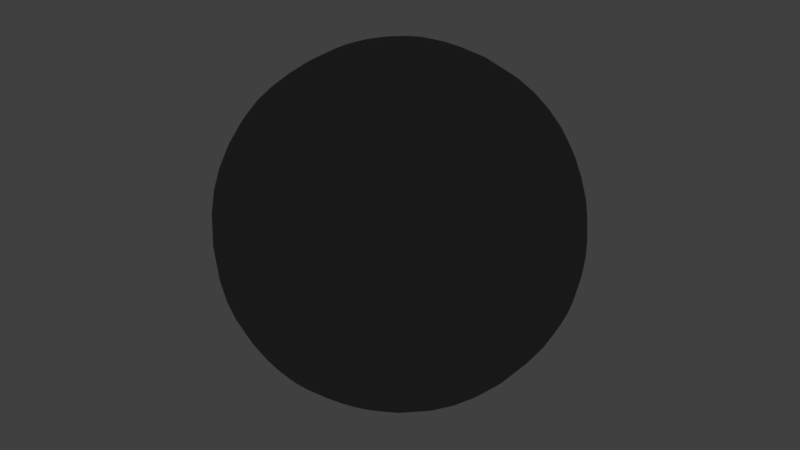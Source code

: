 # Source: testPlanet.blend  (saved by Blender 2.79.0; exported with 4.5.12 LTS)
import bpy
from mathutils import Matrix  # noqa: F401  (used for matrix-valued properties, if any)

bpy.ops.wm.read_factory_settings(use_empty=True)
scene = bpy.context.scene
scene.name = 'Scene'

# ---- collections
col_collection_1 = bpy.data.collections.new('Collection 1'); scene.collection.children.link(col_collection_1)

# ---- materials (node trees are filled in below, after node groups)
mat_material = bpy.data.materials.new('Material')
mat_material.alpha_threshold = 0.0
mat_material.use_transparent_shadow = False
mat_material.diffuse_color = (0.1844, 0.1844, 0.1844, 1.0)
mat_material.specular_color = (1.0, 0.6851, 0.4678)
mat_material.roughness = 0.5
mat_material.specular_intensity = 0.2

# ---- material node trees

# ---- world
world_world = bpy.data.worlds.new('World'); scene.world = world_world
world_world.color = (0.05088, 0.05088, 0.05088)
world_world.use_sun_shadow = False
world_world.sun_shadow_jitter_overblur = 0.0
world_world.cycles.sampling_method = 'MANUAL'

# ---- lights
light_hemi = bpy.data.lights.new('Hemi', 'POINT')
light_hemi.color = (0.7951, 0.8816, 1.0)
light_hemi.transmission_factor = 0.0
light_hemi.energy = 100.0
light_hemi.shadow_buffer_clip_start = 0.5
light_hemi.shadow_soft_size = 0.1
light_hemi.shadow_maximum_resolution = 0.006
light_hemi.use_absolute_resolution = True

# ---- meshes
me_icosphere_001 = bpy.data.meshes.new('Icosphere.001')
me_icosphere_001.from_pydata([(0.0, 0.0, -91.78), (66.41, -48.25, -41.05), (-25.37, -78.07, -41.05), (-82.09, 0.0, -41.05), (-25.37, 78.07, -41.05), (66.41, 48.25, -41.05), (25.37, -78.07, 41.05), (-66.41, -48.25, 41.05), (-66.41, 48.25, 41.05), (25.37, 78.07, 41.05), (82.09, 0.0, 41.05), (0.0, 0.0, 91.78), (-14.91, -45.89, -78.07), (39.04, -28.36, -78.07), (24.13, -74.25, -48.25), (78.07, 0.0, -48.25), (39.04, 28.36, -78.07), (-48.25, 0.0, -78.07), (-63.16, -45.89, -48.25), (-14.91, 45.89, -78.07), (-63.16, 45.89, -48.25), (24.13, 74.25, -48.25), (87.29, -28.36, 0.0), (87.29, 28.36, 0.0), (0.0, -91.78, 0.0), (53.95, -74.25, 0.0), (-87.29, -28.36, 0.0), (-53.95, -74.25, 0.0), (-53.95, 74.25, 0.0), (-87.29, 28.36, 0.0), (53.95, 74.25, 0.0), (0.0, 91.78, 0.0), (63.16, -45.89, 48.25), (-24.13, -74.25, 48.25), (-78.07, 0.0, 48.25), (-24.13, 74.25, 48.25), (63.16, 45.89, 48.25), (14.91, -45.89, 78.07), (48.25, 0.0, 78.07), (-39.04, -28.36, 78.07), (-39.04, 28.36, 78.07), (14.91, 45.89, 78.07)], [], [(0, 13, 12), (1, 13, 15), (0, 12, 17), (0, 17, 19), (0, 19, 16), (1, 15, 22), (2, 14, 24), (3, 18, 26), (4, 20, 28), (5, 21, 30), (1, 22, 25), (2, 24, 27), (3, 26, 29), (4, 28, 31), (5, 30, 23), (6, 32, 37), (7, 33, 39), (8, 34, 40), (9, 35, 41), (10, 36, 38), (38, 41, 11), (38, 36, 41), (36, 9, 41), (41, 40, 11), (41, 35, 40), (35, 8, 40), (40, 39, 11), (40, 34, 39), (34, 7, 39), (39, 37, 11), (39, 33, 37), (33, 6, 37), (37, 38, 11), (37, 32, 38), (32, 10, 38), (23, 36, 10), (23, 30, 36), (30, 9, 36), (31, 35, 9), (31, 28, 35), (28, 8, 35), (29, 34, 8), (29, 26, 34), (26, 7, 34), (27, 33, 7), (27, 24, 33), (24, 6, 33), (25, 32, 6), (25, 22, 32), (22, 10, 32), (30, 31, 9), (30, 21, 31), (21, 4, 31), (28, 29, 8), (28, 20, 29), (20, 3, 29), (26, 27, 7), (26, 18, 27), (18, 2, 27), (24, 25, 6), (24, 14, 25), (14, 1, 25), (22, 23, 10), (22, 15, 23), (15, 5, 23), (16, 21, 5), (16, 19, 21), (19, 4, 21), (19, 20, 4), (19, 17, 20), (17, 3, 20), (17, 18, 3), (17, 12, 18), (12, 2, 18), (15, 16, 5), (15, 13, 16), (13, 0, 16), (12, 14, 2), (12, 13, 14), (13, 1, 14)])
me_icosphere_001.polygons.foreach_set('use_smooth', [True] * 80)
me_icosphere_001.materials.append(mat_material)
me_icosphere_001.use_remesh_preserve_volume = False
me_icosphere_001.use_remesh_preserve_attributes = False
me_icosphere_001.use_mirror_vertex_groups = False
me_icosphere_001.update()

# ---- objects
ob_planet1 = bpy.data.objects.new('planet1', me_icosphere_001)
ob_hemi = bpy.data.objects.new('Hemi', light_hemi)

# ---- transforms, parenting, visibility, modifiers, constraints
ob_planet1.location = (-30.08, -12.22, -95.74)
ob_planet1.lineart.crease_threshold = 0.0
_m = ob_planet1.modifiers.new('Subsurf', 'SUBSURF')
_m.uv_smooth = 'PRESERVE_CORNERS'
_m.quality = 2
_m.show_only_control_edges = False
ob_hemi.parent = ob_planet1
ob_hemi.matrix_parent_inverse = Matrix(((1.0, 0.0, 0.0, 30.08), (0.0, 1.0, 0.0, 12.22), (0.0, 0.0, 1.0, 95.74), (0.0, 0.0, 0.0, 1.0)))
ob_hemi.location = (-22.29, -5.998, 109.4)
ob_hemi.lineart.crease_threshold = 0.0

# ---- collection membership
col_collection_1.objects.link(ob_planet1)
col_collection_1.objects.link(ob_hemi)

# ---- scene / render settings (as saved in the file)
scene.frame_start = 1; scene.frame_end = 250; scene.frame_set(1)
scene.render.engine = 'BLENDER_EEVEE_NEXT'
scene.render.resolution_percentage = 50
scene.render.dither_intensity = 0.0
scene.cycles.use_denoising = False
scene.cycles.samples = 128
scene.cycles.sampling_pattern = 'TABULATED_SOBOL'
scene.cycles.light_sampling_threshold = 0.0
scene.cycles.use_adaptive_sampling = False
scene.cycles.use_light_tree = False
scene.cycles.blur_glossy = 0.0
scene.cycles.sample_clamp_indirect = 0.0
scene.view_settings.view_transform = 'Standard'
bpy.context.view_layer.update()

# ---- added for rendering (the .blend has no active camera): camera
cam_auto = bpy.data.cameras.new('AutoCamera')
cam_auto.lens = 50.0
cam_auto.sensor_width = 36.0
cam_auto.clip_end = 5079.65
ob_auto_camera = bpy.data.objects.new('AutoCamera', cam_auto)
scene.collection.objects.link(ob_auto_camera)
ob_auto_camera.location = (259.361, -359.543, 135.813)
ob_auto_camera.rotation_euler = (1.09748, -7.21219e-08, 0.694738)
scene.camera = ob_auto_camera
bpy.context.view_layer.update()
